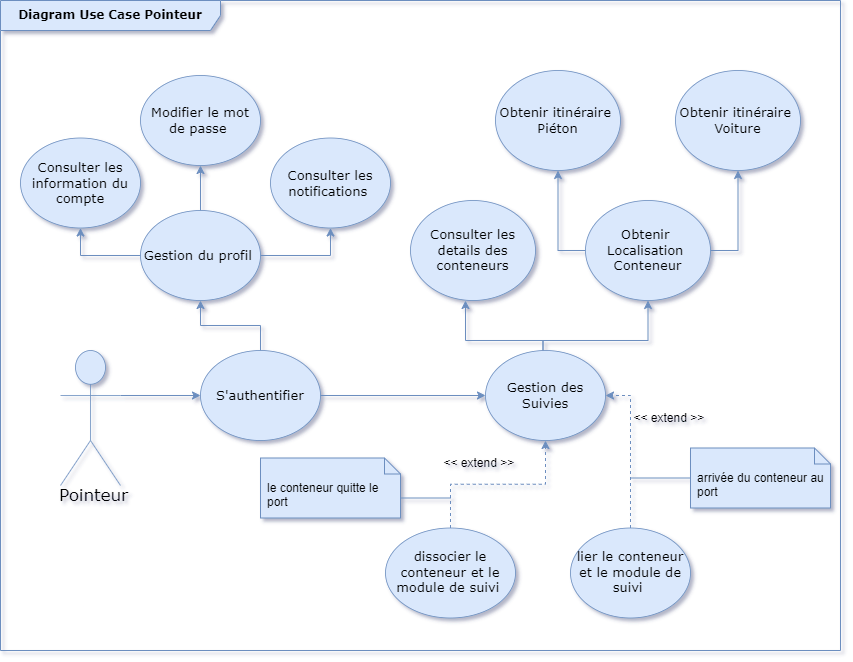

The diagram above was exported from draw.io. Its source (the exported page's mxGraphModel, read from the mxfile embedded in the PNG):
<mxGraphModel dx="1193" dy="701" grid="1" gridSize="10" guides="1" tooltips="1" connect="1" arrows="1" fold="1" page="1" pageScale="1" pageWidth="850" pageHeight="1100" math="0" shadow="0">
  <root>
    <mxCell id="0" />
    <mxCell id="1" parent="0" />
    <mxCell id="Ww2RfWuvVmCwxsFbJpw6-1" value="&lt;font face=&quot;Verdana&quot;&gt;&lt;b&gt;Diagram Use Case Pointeur&lt;/b&gt;&lt;/font&gt;" style="shape=umlFrame;whiteSpace=wrap;html=1;pointerEvents=0;recursiveResize=0;container=1;collapsible=0;width=220;fillColor=#dae8fc;strokeColor=#6c8ebf;height=30;" parent="1" vertex="1">
      <mxGeometry y="110" width="840" height="650" as="geometry" />
    </mxCell>
    <UserObject label="Consulter les &#10;details des conteneurs" lucidchartObjectId="tPOlwa4yBzlA" id="Ww2RfWuvVmCwxsFbJpw6-2">
      <mxCell style="html=1;overflow=block;blockSpacing=1;whiteSpace=wrap;ellipse;fontSize=13;spacing=3.8;strokeOpacity=100;rounded=1;absoluteArcSize=1;arcSize=9;strokeWidth=0.8;fillColor=#dae8fc;strokeColor=#6c8ebf;fontFamily=Verdana;" parent="Ww2RfWuvVmCwxsFbJpw6-1" vertex="1">
        <mxGeometry x="410" y="200" width="125" height="100" as="geometry" />
      </mxCell>
    </UserObject>
    <mxCell id="Ww2RfWuvVmCwxsFbJpw6-8" style="edgeStyle=orthogonalEdgeStyle;rounded=0;orthogonalLoop=1;jettySize=auto;html=1;exitX=0.5;exitY=0;exitDx=0;exitDy=0;entryX=0.5;entryY=1;entryDx=0;entryDy=0;fillColor=#dae8fc;strokeColor=#6c8ebf;" parent="Ww2RfWuvVmCwxsFbJpw6-1" source="Ww2RfWuvVmCwxsFbJpw6-9" target="Ww2RfWuvVmCwxsFbJpw6-16" edge="1">
      <mxGeometry relative="1" as="geometry" />
    </mxCell>
    <UserObject label="S'authentifier" lucidchartObjectId="Qs3E.Yv0j4xv" id="Ww2RfWuvVmCwxsFbJpw6-9">
      <mxCell style="html=1;overflow=block;blockSpacing=1;whiteSpace=wrap;ellipse;fontSize=13;spacing=3.8;strokeOpacity=100;rounded=1;absoluteArcSize=1;arcSize=9;strokeWidth=0.8;fillColor=#dae8fc;strokeColor=#6c8ebf;fontFamily=Verdana;" parent="Ww2RfWuvVmCwxsFbJpw6-1" vertex="1">
        <mxGeometry x="200" y="350" width="120" height="90" as="geometry" />
      </mxCell>
    </UserObject>
    <mxCell id="Ww2RfWuvVmCwxsFbJpw6-10" style="edgeStyle=orthogonalEdgeStyle;rounded=0;orthogonalLoop=1;jettySize=auto;html=1;exitX=0.5;exitY=0;exitDx=0;exitDy=0;entryX=0.5;entryY=1;entryDx=0;entryDy=0;fillColor=#dae8fc;strokeColor=#6c8ebf;" parent="Ww2RfWuvVmCwxsFbJpw6-1" edge="1">
      <mxGeometry relative="1" as="geometry">
        <mxPoint x="542.5" y="350" as="sourcePoint" />
        <Array as="points">
          <mxPoint x="543" y="340" />
          <mxPoint x="465" y="340" />
        </Array>
        <mxPoint x="465" y="300" as="targetPoint" />
      </mxGeometry>
    </mxCell>
    <mxCell id="Ww2RfWuvVmCwxsFbJpw6-22" style="edgeStyle=orthogonalEdgeStyle;rounded=0;orthogonalLoop=1;jettySize=auto;html=1;exitX=0.5;exitY=0;exitDx=0;exitDy=0;entryX=0.5;entryY=1;entryDx=0;entryDy=0;fillColor=#dae8fc;strokeColor=#6c8ebf;" parent="Ww2RfWuvVmCwxsFbJpw6-1" target="Ww2RfWuvVmCwxsFbJpw6-21" edge="1">
      <mxGeometry relative="1" as="geometry">
        <mxPoint x="542.5" y="350" as="sourcePoint" />
        <Array as="points">
          <mxPoint x="543" y="340" />
          <mxPoint x="648" y="340" />
        </Array>
      </mxGeometry>
    </mxCell>
    <UserObject label="Gestion des &lt;br&gt;Suivies" lucidchartObjectId="ePOlaEobZ2qT" id="Ww2RfWuvVmCwxsFbJpw6-11">
      <mxCell style="html=1;overflow=block;blockSpacing=1;whiteSpace=wrap;ellipse;fontSize=13;spacing=3.8;strokeOpacity=100;rounded=1;absoluteArcSize=1;arcSize=9;strokeWidth=0.8;fillColor=#dae8fc;strokeColor=#6c8ebf;fontFamily=Verdana;" parent="Ww2RfWuvVmCwxsFbJpw6-1" vertex="1">
        <mxGeometry x="485" y="350" width="120" height="90" as="geometry" />
      </mxCell>
    </UserObject>
    <mxCell id="Ww2RfWuvVmCwxsFbJpw6-13" style="edgeStyle=none;html=1;exitX=1;exitY=0.5;exitDx=0;exitDy=0;entryX=0;entryY=0.5;entryDx=0;entryDy=0;fontColor=#FFFFFF;fillColor=#dae8fc;strokeColor=#6c8ebf;rounded=1;fontFamily=Verdana;" parent="Ww2RfWuvVmCwxsFbJpw6-1" source="Ww2RfWuvVmCwxsFbJpw6-9" target="Ww2RfWuvVmCwxsFbJpw6-11" edge="1">
      <mxGeometry relative="1" as="geometry">
        <Array as="points" />
      </mxGeometry>
    </mxCell>
    <mxCell id="Ww2RfWuvVmCwxsFbJpw6-14" style="edgeStyle=orthogonalEdgeStyle;rounded=0;orthogonalLoop=1;jettySize=auto;html=1;exitX=0.5;exitY=0;exitDx=0;exitDy=0;entryX=0.5;entryY=1;entryDx=0;entryDy=0;fillColor=#dae8fc;strokeColor=#6c8ebf;" parent="Ww2RfWuvVmCwxsFbJpw6-1" source="Ww2RfWuvVmCwxsFbJpw6-16" target="Ww2RfWuvVmCwxsFbJpw6-18" edge="1">
      <mxGeometry relative="1" as="geometry" />
    </mxCell>
    <mxCell id="Ww2RfWuvVmCwxsFbJpw6-15" style="edgeStyle=orthogonalEdgeStyle;rounded=0;orthogonalLoop=1;jettySize=auto;html=1;exitX=0;exitY=0.5;exitDx=0;exitDy=0;entryX=0.5;entryY=1;entryDx=0;entryDy=0;fillColor=#dae8fc;strokeColor=#6c8ebf;" parent="Ww2RfWuvVmCwxsFbJpw6-1" source="Ww2RfWuvVmCwxsFbJpw6-16" target="Ww2RfWuvVmCwxsFbJpw6-17" edge="1">
      <mxGeometry relative="1" as="geometry">
        <mxPoint x="120" y="190" as="targetPoint" />
      </mxGeometry>
    </mxCell>
    <mxCell id="F33HRbybvQE_NJeu6cqY-2" style="edgeStyle=orthogonalEdgeStyle;rounded=0;orthogonalLoop=1;jettySize=auto;html=1;exitX=1;exitY=0.5;exitDx=0;exitDy=0;entryX=0.5;entryY=1;entryDx=0;entryDy=0;fillColor=#dae8fc;strokeColor=#6c8ebf;" parent="Ww2RfWuvVmCwxsFbJpw6-1" source="Ww2RfWuvVmCwxsFbJpw6-16" target="F33HRbybvQE_NJeu6cqY-1" edge="1">
      <mxGeometry relative="1" as="geometry" />
    </mxCell>
    <UserObject label="Gestion du profil&amp;nbsp;" lucidchartObjectId="Qs3E.Yv0j4xv" id="Ww2RfWuvVmCwxsFbJpw6-16">
      <mxCell style="html=1;overflow=block;blockSpacing=1;whiteSpace=wrap;ellipse;fontSize=13;spacing=3.8;strokeOpacity=100;rounded=1;absoluteArcSize=1;arcSize=9;strokeWidth=0.8;fillColor=#dae8fc;strokeColor=#6c8ebf;fontFamily=Verdana;" parent="Ww2RfWuvVmCwxsFbJpw6-1" vertex="1">
        <mxGeometry x="140" y="210" width="120" height="90" as="geometry" />
      </mxCell>
    </UserObject>
    <UserObject label="Consulter les information du compte" lucidchartObjectId="Qs3E.Yv0j4xv" id="Ww2RfWuvVmCwxsFbJpw6-17">
      <mxCell style="html=1;overflow=block;blockSpacing=1;whiteSpace=wrap;ellipse;fontSize=13;spacing=3.8;strokeOpacity=100;rounded=1;absoluteArcSize=1;arcSize=9;strokeWidth=0.8;fillColor=#dae8fc;strokeColor=#6c8ebf;fontFamily=Verdana;" parent="Ww2RfWuvVmCwxsFbJpw6-1" vertex="1">
        <mxGeometry x="20" y="137.5" width="120" height="90" as="geometry" />
      </mxCell>
    </UserObject>
    <UserObject label="Modifier le mot de passe&amp;nbsp;" lucidchartObjectId="Qs3E.Yv0j4xv" id="Ww2RfWuvVmCwxsFbJpw6-18">
      <mxCell style="html=1;overflow=block;blockSpacing=1;whiteSpace=wrap;ellipse;fontSize=13;spacing=3.8;strokeOpacity=100;rounded=1;absoluteArcSize=1;arcSize=9;strokeWidth=0.8;fillColor=#dae8fc;strokeColor=#6c8ebf;fontFamily=Verdana;" parent="Ww2RfWuvVmCwxsFbJpw6-1" vertex="1">
        <mxGeometry x="140" y="75" width="120" height="90" as="geometry" />
      </mxCell>
    </UserObject>
    <UserObject label="Pointeur" lucidchartObjectId="DuOlt.rtpj4f" id="Ww2RfWuvVmCwxsFbJpw6-19">
      <mxCell style="html=1;overflow=block;blockSpacing=1;shape=umlActor;labelPosition=center;verticalLabelPosition=bottom;verticalAlign=top;whiteSpace=nowrap;fontSize=16.7;spacing=0;strokeOpacity=100;rounded=1;absoluteArcSize=1;arcSize=9;strokeWidth=0.8;fillColor=#dae8fc;strokeColor=#6c8ebf;fontFamily=Verdana;" parent="Ww2RfWuvVmCwxsFbJpw6-1" vertex="1">
        <mxGeometry x="60" y="350" width="60" height="135" as="geometry" />
      </mxCell>
    </UserObject>
    <mxCell id="Ww2RfWuvVmCwxsFbJpw6-20" style="edgeStyle=none;html=1;exitX=1;exitY=0.3333333333333333;exitDx=0;exitDy=0;exitPerimeter=0;entryX=0;entryY=0.5;entryDx=0;entryDy=0;fontColor=#FFFFFF;fillColor=#dae8fc;strokeColor=#6c8ebf;rounded=1;fontFamily=Verdana;" parent="Ww2RfWuvVmCwxsFbJpw6-1" source="Ww2RfWuvVmCwxsFbJpw6-19" target="Ww2RfWuvVmCwxsFbJpw6-9" edge="1">
      <mxGeometry relative="1" as="geometry">
        <mxPoint x="130" y="355" as="sourcePoint" />
      </mxGeometry>
    </mxCell>
    <mxCell id="Ww2RfWuvVmCwxsFbJpw6-27" style="edgeStyle=orthogonalEdgeStyle;rounded=0;orthogonalLoop=1;jettySize=auto;html=1;exitX=1;exitY=0.5;exitDx=0;exitDy=0;entryX=0.5;entryY=1;entryDx=0;entryDy=0;fillColor=#dae8fc;strokeColor=#6c8ebf;" parent="Ww2RfWuvVmCwxsFbJpw6-1" source="Ww2RfWuvVmCwxsFbJpw6-21" target="Ww2RfWuvVmCwxsFbJpw6-25" edge="1">
      <mxGeometry relative="1" as="geometry" />
    </mxCell>
    <mxCell id="Ww2RfWuvVmCwxsFbJpw6-28" style="edgeStyle=orthogonalEdgeStyle;rounded=0;orthogonalLoop=1;jettySize=auto;html=1;exitX=0;exitY=0.5;exitDx=0;exitDy=0;entryX=0.5;entryY=1;entryDx=0;entryDy=0;fillColor=#dae8fc;strokeColor=#6c8ebf;" parent="Ww2RfWuvVmCwxsFbJpw6-1" source="Ww2RfWuvVmCwxsFbJpw6-21" target="Ww2RfWuvVmCwxsFbJpw6-23" edge="1">
      <mxGeometry relative="1" as="geometry" />
    </mxCell>
    <UserObject label="Obtenir&amp;nbsp;&lt;br&gt;Localisation&amp;nbsp;&lt;br&gt;Conteneur" lucidchartObjectId="tPOlwa4yBzlA" id="Ww2RfWuvVmCwxsFbJpw6-21">
      <mxCell style="html=1;overflow=block;blockSpacing=1;whiteSpace=wrap;ellipse;fontSize=13;spacing=3.8;strokeOpacity=100;rounded=1;absoluteArcSize=1;arcSize=9;strokeWidth=0.8;fillColor=#dae8fc;strokeColor=#6c8ebf;fontFamily=Verdana;" parent="Ww2RfWuvVmCwxsFbJpw6-1" vertex="1">
        <mxGeometry x="585" y="200" width="125" height="100" as="geometry" />
      </mxCell>
    </UserObject>
    <UserObject label="Obtenir itinéraire&amp;nbsp;&lt;br&gt;Piéton" lucidchartObjectId="tPOlwa4yBzlA" id="Ww2RfWuvVmCwxsFbJpw6-23">
      <mxCell style="html=1;overflow=block;blockSpacing=1;whiteSpace=wrap;ellipse;fontSize=13;spacing=3.8;strokeOpacity=100;rounded=1;absoluteArcSize=1;arcSize=9;strokeWidth=0.8;fillColor=#dae8fc;strokeColor=#6c8ebf;fontFamily=Verdana;" parent="Ww2RfWuvVmCwxsFbJpw6-1" vertex="1">
        <mxGeometry x="495" y="70" width="125" height="100" as="geometry" />
      </mxCell>
    </UserObject>
    <UserObject label="Obtenir itinéraire&amp;nbsp;&lt;br&gt;Voiture" lucidchartObjectId="tPOlwa4yBzlA" id="Ww2RfWuvVmCwxsFbJpw6-25">
      <mxCell style="html=1;overflow=block;blockSpacing=1;whiteSpace=wrap;ellipse;fontSize=13;spacing=3.8;strokeOpacity=100;rounded=1;absoluteArcSize=1;arcSize=9;strokeWidth=0.8;fillColor=#dae8fc;strokeColor=#6c8ebf;fontFamily=Verdana;" parent="Ww2RfWuvVmCwxsFbJpw6-1" vertex="1">
        <mxGeometry x="675" y="70" width="125" height="100" as="geometry" />
      </mxCell>
    </UserObject>
    <UserObject label="Consulter les notifications&amp;nbsp;" lucidchartObjectId="Qs3E.Yv0j4xv" id="F33HRbybvQE_NJeu6cqY-1">
      <mxCell style="html=1;overflow=block;blockSpacing=1;whiteSpace=wrap;ellipse;fontSize=13;spacing=3.8;strokeOpacity=100;rounded=1;absoluteArcSize=1;arcSize=9;strokeWidth=0.8;fillColor=#dae8fc;strokeColor=#6c8ebf;fontFamily=Verdana;" parent="Ww2RfWuvVmCwxsFbJpw6-1" vertex="1">
        <mxGeometry x="270" y="137.5" width="120" height="90" as="geometry" />
      </mxCell>
    </UserObject>
    <mxCell id="2zHfyJqDmCJd_rLSAJk4-4" style="edgeStyle=orthogonalEdgeStyle;rounded=0;orthogonalLoop=1;jettySize=auto;html=1;exitX=0.5;exitY=0;exitDx=0;exitDy=0;fillColor=#dae8fc;strokeColor=#6c8ebf;dashed=1;" parent="Ww2RfWuvVmCwxsFbJpw6-1" source="2zHfyJqDmCJd_rLSAJk4-2" target="Ww2RfWuvVmCwxsFbJpw6-11" edge="1">
      <mxGeometry relative="1" as="geometry" />
    </mxCell>
    <UserObject label="dissocier le conteneur et le module de suivi&amp;nbsp;" lucidchartObjectId="ePOlaEobZ2qT" id="2zHfyJqDmCJd_rLSAJk4-2">
      <mxCell style="html=1;overflow=block;blockSpacing=1;whiteSpace=wrap;ellipse;fontSize=13;spacing=3.8;strokeOpacity=100;rounded=1;absoluteArcSize=1;arcSize=9;strokeWidth=0.8;fillColor=#dae8fc;strokeColor=#6c8ebf;fontFamily=Verdana;" parent="Ww2RfWuvVmCwxsFbJpw6-1" vertex="1">
        <mxGeometry x="385" y="527.5" width="130" height="90" as="geometry" />
      </mxCell>
    </UserObject>
    <mxCell id="2zHfyJqDmCJd_rLSAJk4-5" style="edgeStyle=orthogonalEdgeStyle;rounded=0;orthogonalLoop=1;jettySize=auto;html=1;exitX=0.5;exitY=0;exitDx=0;exitDy=0;entryX=1;entryY=0.5;entryDx=0;entryDy=0;dashed=1;fillColor=#dae8fc;strokeColor=#6c8ebf;" parent="Ww2RfWuvVmCwxsFbJpw6-1" source="2zHfyJqDmCJd_rLSAJk4-3" target="Ww2RfWuvVmCwxsFbJpw6-11" edge="1">
      <mxGeometry relative="1" as="geometry" />
    </mxCell>
    <UserObject label="lier le conteneur et le module de suivi&amp;nbsp;" lucidchartObjectId="ePOlaEobZ2qT" id="2zHfyJqDmCJd_rLSAJk4-3">
      <mxCell style="html=1;overflow=block;blockSpacing=1;whiteSpace=wrap;ellipse;fontSize=13;spacing=3.8;strokeOpacity=100;rounded=1;absoluteArcSize=1;arcSize=9;strokeWidth=0.8;fillColor=#dae8fc;strokeColor=#6c8ebf;fontFamily=Verdana;" parent="Ww2RfWuvVmCwxsFbJpw6-1" vertex="1">
        <mxGeometry x="570" y="527.5" width="120" height="90" as="geometry" />
      </mxCell>
    </UserObject>
    <mxCell id="2zHfyJqDmCJd_rLSAJk4-6" value="&amp;lt;&amp;lt; extend &amp;gt;&amp;gt;&amp;nbsp;" style="text;html=1;align=center;verticalAlign=middle;resizable=0;points=[];autosize=1;strokeColor=none;fillColor=none;" parent="Ww2RfWuvVmCwxsFbJpw6-1" vertex="1">
      <mxGeometry x="620" y="402.5" width="100" height="30" as="geometry" />
    </mxCell>
    <mxCell id="2zHfyJqDmCJd_rLSAJk4-7" value="&amp;lt;&amp;lt; extend &amp;gt;&amp;gt;&amp;nbsp;" style="text;html=1;align=center;verticalAlign=middle;resizable=0;points=[];autosize=1;strokeColor=none;fillColor=none;" parent="Ww2RfWuvVmCwxsFbJpw6-1" vertex="1">
      <mxGeometry x="430" y="447.5" width="100" height="30" as="geometry" />
    </mxCell>
    <mxCell id="2zHfyJqDmCJd_rLSAJk4-8" value="arrivée du conteneur au port&amp;nbsp;" style="shape=note2;boundedLbl=1;whiteSpace=wrap;html=1;size=16;verticalAlign=top;align=left;spacingLeft=5;fillColor=#dae8fc;strokeColor=#6c8ebf;" parent="Ww2RfWuvVmCwxsFbJpw6-1" vertex="1">
      <mxGeometry x="690" y="447.5" width="140" height="60" as="geometry" />
    </mxCell>
    <mxCell id="2zHfyJqDmCJd_rLSAJk4-13" style="edgeStyle=orthogonalEdgeStyle;rounded=0;orthogonalLoop=1;jettySize=auto;html=1;exitX=0;exitY=0.5;exitDx=0;exitDy=0;exitPerimeter=0;endArrow=none;endFill=0;fillColor=#dae8fc;strokeColor=#6c8ebf;" parent="Ww2RfWuvVmCwxsFbJpw6-1" edge="1">
      <mxGeometry relative="1" as="geometry">
        <mxPoint x="630" y="477.5" as="targetPoint" />
        <mxPoint x="690" y="477.5" as="sourcePoint" />
      </mxGeometry>
    </mxCell>
    <mxCell id="-HPIxVfduduYkX75KnE3-1" value="le conteneur quitte le port&amp;nbsp;" style="shape=note2;boundedLbl=1;whiteSpace=wrap;html=1;size=16;verticalAlign=top;align=left;spacingLeft=5;fillColor=#dae8fc;strokeColor=#6c8ebf;" vertex="1" parent="Ww2RfWuvVmCwxsFbJpw6-1">
      <mxGeometry x="260" y="457.5" width="140" height="60" as="geometry" />
    </mxCell>
    <mxCell id="-HPIxVfduduYkX75KnE3-3" value="" style="edgeStyle=none;orthogonalLoop=1;jettySize=auto;html=1;rounded=0;endArrow=none;endFill=0;fillColor=#dae8fc;strokeColor=#6c8ebf;" edge="1" parent="1">
      <mxGeometry width="100" relative="1" as="geometry">
        <mxPoint x="400" y="607.5" as="sourcePoint" />
        <mxPoint x="450" y="607.5" as="targetPoint" />
        <Array as="points" />
      </mxGeometry>
    </mxCell>
  </root>
</mxGraphModel>